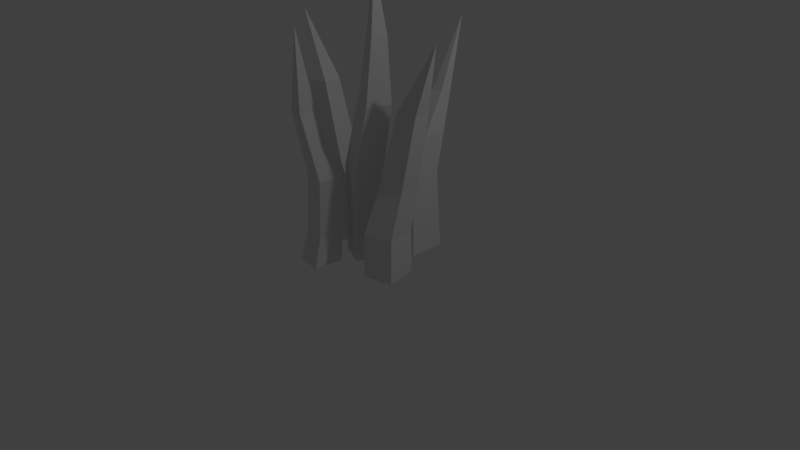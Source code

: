 # Source: Grass_1.blend  (saved by Blender 2.79.0; exported with 4.5.12 LTS)
import bpy
from mathutils import Matrix  # noqa: F401  (used for matrix-valued properties, if any)

bpy.ops.wm.read_factory_settings(use_empty=True)
scene = bpy.context.scene
scene.name = 'Scene'

# ---- collections
col_collection_1 = bpy.data.collections.new('Collection 1'); scene.collection.children.link(col_collection_1)

# ---- materials (node trees are filled in below, after node groups)
mat_material = bpy.data.materials.new('Material')
mat_material.alpha_threshold = 0.0
mat_material.use_transparent_shadow = False
mat_material.roughness = 0.5
mat_material.line_color = (0.0, 0.0, 0.0, 1.0)

# ---- material node trees

# ---- world
world_world = bpy.data.worlds.new('World'); scene.world = world_world
world_world.color = (0.05088, 0.05088, 0.05088)
world_world.use_sun_shadow = False
world_world.sun_shadow_jitter_overblur = 0.0
world_world.cycles.sampling_method = 'MANUAL'

# ---- cameras
cam_camera = bpy.data.cameras.new('Camera')
cam_camera.clip_end = 100.0
cam_camera.lens = 35.0
cam_camera.sensor_width = 32.0
cam_camera.sensor_height = 18.0
cam_camera.ortho_scale = 7.314
cam_camera.dof.focus_distance = 0.0
cam_camera.dof.aperture_fstop = 128.0

# ---- lights
light_lamp = bpy.data.lights.new('Lamp', 'POINT')
light_lamp.transmission_factor = 0.0
light_lamp.cutoff_distance = 30.0
light_lamp.energy = 100.0
light_lamp.shadow_buffer_clip_start = 1.001
light_lamp.shadow_soft_size = 0.1
light_lamp.shadow_maximum_resolution = 0.006
light_lamp.use_absolute_resolution = True

# ---- meshes
me_cube_001 = bpy.data.meshes.new('Cube.001')
me_cube_001.from_pydata([(0.1648, 0.08539, -1.167), (0.2263, 0.05728, -0.6515), (0.02037, -0.3126, -1.167), (0.08192, -0.3408, -0.6515), (-0.1905, 0.2477, -1.167), (-0.1289, 0.2195, -0.557), (-0.3349, -0.1504, -1.167), (-0.2734, -0.1785, -0.557), (0.2498, -0.05167, -0.01226), (0.1196, -0.4103, -0.01226), (-0.2005, -0.2641, 0.07289), (-0.07034, 0.09454, 0.07289), (0.4891, -0.1239, 0.9674), (0.3828, -0.417, 0.9674), (0.1212, -0.2975, 1.037), (0.2275, -0.00447, 1.037), (0.505, -0.1997, 1.777), (0.4414, -0.3752, 1.777), (0.2847, -0.3037, 1.818), (0.3484, -0.1282, 1.818), (0.4624, -0.3443, 2.567), (-0.4699, 0.4329, -1.157), (-0.4809, 0.4131, -0.5881), (-0.3779, -0.01217, -1.157), (-0.3956, 0.0002123, -0.5881), (-0.8666, 0.3298, -1.157), (-0.8489, 0.3174, -0.5881), (-0.7746, -0.1154, -1.157), (-0.7636, -0.0955, -0.5881), (-0.5785, 0.256, 0.00726), (-0.5087, -0.08182, 0.00726), (-0.8098, -0.1601, 0.00726), (-0.8796, 0.1777, 0.00726), (-0.7905, 0.1667, 0.9497), (-0.7363, -0.0959, 0.9497), (-0.9704, -0.1568, 0.9497), (-1.025, 0.1058, 0.9497), (-1.224, 0.002291, 1.785), (0.309, -0.0819, -1.157), (0.3993, -0.4986, -0.5881), (0.396, -0.5046, -1.157), (0.3143, -0.08565, -0.5881), (0.7727, -0.407, -1.157), (0.7674, -0.4033, -0.5881), (0.6857, 0.01571, -1.157), (0.6824, 0.009713, -0.5881), (0.497, -0.3416, 0.00726), (0.4275, -0.003724, 0.00726), (0.7286, 0.0743, 0.00726), (0.7982, -0.2636, 0.00726), (0.7092, -0.2525, 0.9497), (0.6551, 0.01014, 0.9497), (0.8892, 0.07079, 0.9497), (0.9433, -0.1919, 0.9497), (1.143, -0.08852, 1.785), (-0.1367, -0.4243, -1.171), (-0.1536, -0.3749, -0.7868), (-0.1763, -0.8061, -1.171), (-0.1881, -0.7081, -0.7868), (-0.477, -0.3799, -1.171), (-0.4505, -0.3362, -0.7868), (-0.5166, -0.7617, -1.171), (-0.485, -0.6694, -0.7868), (-0.07363, -0.4489, 0.004372), (-0.1039, -0.7413, 0.004372), (-0.3645, -0.7073, 0.004372), (-0.3342, -0.4149, 0.004372), (-0.2803, -0.6176, 0.8241), (-0.3025, -0.8324, 0.8241), (-0.494, -0.8074, 0.8241), (-0.4718, -0.5926, 0.8241), (-0.3491, -0.8101, 1.84), (-0.04003, 0.3067, -1.177), (-0.04166, 0.807, -1.177), (0.4043, 0.8089, -1.177), (0.4059, 0.3086, -1.177), (-0.01637, 0.3335, -0.6381), (-0.01782, 0.7805, -0.6381), (0.3806, 0.7821, -0.6381), (0.3821, 0.3351, -0.6381), (0.03504, 0.573, 0.3424), (0.03396, 0.903, 0.3424), (0.3291, 0.5742, 0.3424), (0.328, 0.9042, 0.3424), (0.1081, 0.9244, 0.8447), (0.1076, 1.088, 0.8447), (0.2537, 0.925, 0.8447), (0.2532, 1.088, 0.8447), (0.1796, 1.335, 1.713), (0.009565, 0.383, -0.1478), (0.3545, 0.7729, -0.1478), (0.008297, 0.7714, -0.1478), (0.3558, 0.3844, -0.1478)], [], [(0, 1, 3, 2), (2, 3, 7, 6), (6, 7, 5, 4), (4, 5, 1, 0), (2, 6, 4, 0), (5, 7, 10, 11), (9, 8, 12, 13), (3, 1, 8, 9), (1, 5, 11, 8), (7, 3, 9, 10), (12, 15, 19, 16), (8, 11, 15, 12), (10, 9, 13, 14), (11, 10, 14, 15), (19, 18, 20), (14, 13, 17, 18), (15, 14, 18, 19), (13, 12, 16, 17), (17, 16, 20), (16, 19, 20), (18, 17, 20), (21, 22, 24, 23), (23, 24, 28, 27), (27, 28, 26, 25), (25, 26, 22, 21), (23, 27, 25, 21), (26, 28, 31, 32), (29, 32, 36, 33), (24, 22, 29, 30), (22, 26, 32, 29), (28, 24, 30, 31), (36, 35, 37), (31, 30, 34, 35), (32, 31, 35, 36), (30, 29, 33, 34), (38, 41, 45, 44), (34, 33, 37), (33, 36, 37), (35, 34, 37), (40, 39, 41, 38), (44, 45, 43, 42), (42, 43, 39, 40), (38, 44, 42, 40), (43, 45, 48, 49), (46, 49, 53, 50), (41, 39, 46, 47), (39, 43, 49, 46), (45, 41, 47, 48), (53, 52, 54), (48, 47, 51, 52), (49, 48, 52, 53), (47, 46, 50, 51), (51, 50, 54), (50, 53, 54), (52, 51, 54), (55, 56, 58, 57), (57, 58, 62, 61), (61, 62, 60, 59), (59, 60, 56, 55), (57, 61, 59, 55), (60, 62, 65, 66), (64, 63, 67, 68), (58, 56, 63, 64), (56, 60, 66, 63), (62, 58, 64, 65), (67, 70, 71), (63, 66, 70, 67), (65, 64, 68, 69), (66, 65, 69, 70), (69, 68, 71), (70, 69, 71), (68, 67, 71), (72, 73, 74, 75), (90, 91, 81, 83), (72, 76, 77, 73), (73, 77, 78, 74), (74, 78, 79, 75), (76, 72, 75, 79), (81, 80, 84, 85), (91, 89, 80, 81), (92, 90, 83, 82), (89, 92, 82, 80), (86, 87, 88), (82, 83, 87, 86), (80, 82, 86, 84), (83, 81, 85, 87), (79, 78, 90, 92), (84, 86, 88), (87, 85, 88), (85, 84, 88), (76, 79, 92, 89), (77, 76, 89, 91), (78, 77, 91, 90)])
me_cube_001.materials.append(mat_material)
me_cube_001.use_remesh_preserve_volume = False
me_cube_001.use_remesh_preserve_attributes = False
me_cube_001.use_mirror_vertex_groups = False
me_cube_001.update()

# ---- objects
ob_cube_001 = bpy.data.objects.new('Cube.001', me_cube_001)
ob_lamp = bpy.data.objects.new('Lamp', light_lamp)
ob_camera = bpy.data.objects.new('Camera', cam_camera)

# ---- transforms, parenting, visibility, modifiers, constraints
ob_cube_001.location = (0.03753, 0.04464, 1.182)
ob_cube_001.lineart.crease_threshold = 0.0
ob_lamp.location = (4.076, 1.005, 5.904)
ob_lamp.rotation_euler = (0.6503, 0.05522, 1.866)
ob_lamp.lock_rotations_4d = False
ob_lamp.empty_display_type = 'ARROWS'
ob_lamp.color = (0.0, 0.0, 0.0, 0.0)
ob_lamp.lineart.crease_threshold = 0.0
ob_camera.location = (7.481, -6.508, 5.344)
ob_camera.rotation_euler = (1.109, 0.0, 0.8149)
ob_camera.lock_rotations_4d = False
ob_camera.empty_display_type = 'ARROWS'
ob_camera.color = (0.0, 0.0, 0.0, 0.0)
ob_camera.display_type = 'WIRE'
ob_camera.lineart.crease_threshold = 0.0

# ---- collection membership
col_collection_1.objects.link(ob_cube_001)
col_collection_1.objects.link(ob_lamp)
col_collection_1.objects.link(ob_camera)

# ---- scene / render settings (as saved in the file)
scene.camera = ob_camera
scene.frame_start = 1; scene.frame_end = 250; scene.frame_set(1)
scene.render.engine = 'BLENDER_EEVEE_NEXT'
scene.render.resolution_percentage = 50
scene.render.dither_intensity = 0.0
scene.cycles.use_denoising = False
scene.cycles.samples = 128
scene.cycles.sampling_pattern = 'TABULATED_SOBOL'
scene.cycles.use_adaptive_sampling = False
scene.cycles.use_light_tree = False
scene.cycles.blur_glossy = 0.0
scene.cycles.sample_clamp_indirect = 0.0
scene.view_settings.view_transform = 'Standard'
bpy.context.view_layer.update()
